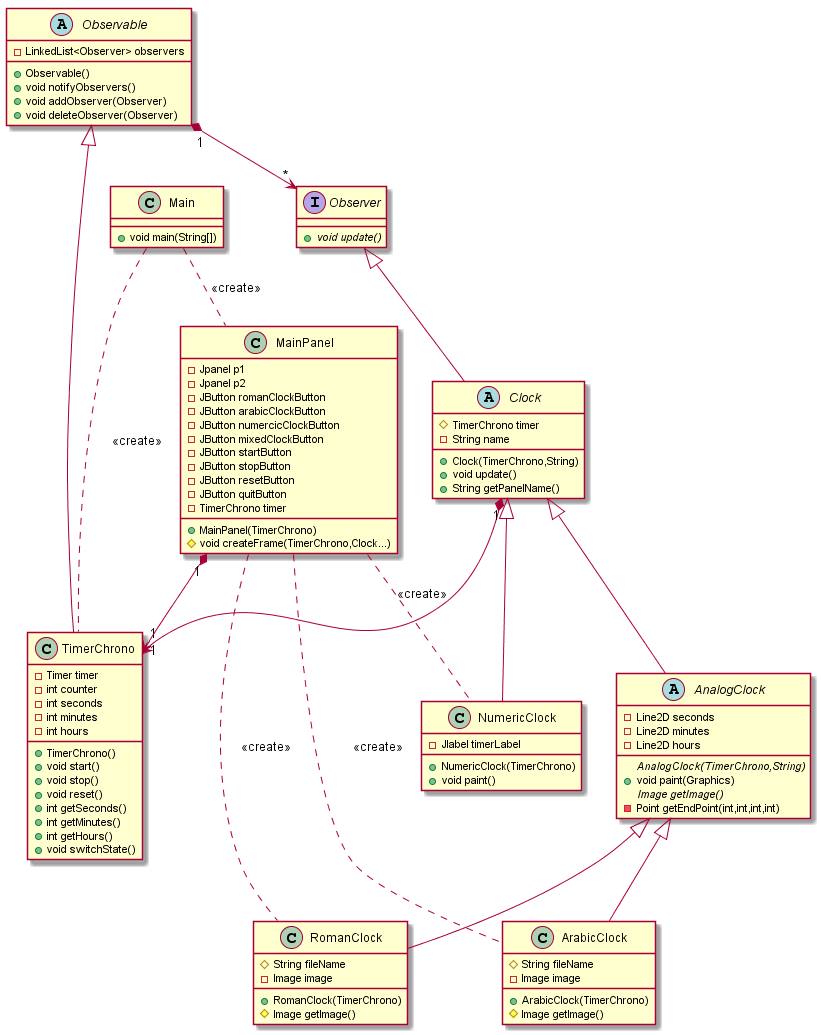

The diagram above was rendered by PlantUML. Its source (embedded in the PNG):
@startuml
class Main{
  +void main(String[])
}

abstract class Observable{
  -LinkedList<Observer> observers

  +Observable()
  +void notifyObservers()
  +void addObserver(Observer)
  +void deleteObserver(Observer)
}
abstract class Clock{
  #TimerChrono timer
  -String name

  +Clock(TimerChrono,String)
  +void update()
  +String getPanelName()

}

class TimerChrono{
  -Timer timer
  -int counter
  -int seconds
  -int minutes
  -int hours

  +TimerChrono()
  +void start()
  +void stop()
  +void reset()
  +int getSeconds()
  +int getMinutes()
  +int getHours()
  +void switchState()
}

abstract class AnalogClock{
  -Line2D seconds
  -Line2D minutes
  -Line2D hours

  {abstract} AnalogClock(TimerChrono,String)
  +void paint(Graphics)
  {abstract}Image getImage()
  -Point getEndPoint(int,int,int,int)
}

class RomanClock{
  #String fileName
  -Image image

  +RomanClock(TimerChrono)
  #Image getImage()
}

class ArabicClock{
  #String fileName
  -Image image

  +ArabicClock(TimerChrono)
  #Image getImage()
}

class MainPanel{
  -Jpanel p1
  -Jpanel p2
  -JButton romanClockButton
  -JButton arabicClockButton
  -JButton numercicClockButton
  -JButton mixedClockButton
  -JButton startButton
  -JButton stopButton
  -JButton resetButton
  -JButton quitButton
  -TimerChrono timer

  +MainPanel(TimerChrono)
  #void createFrame(TimerChrono,Clock...)

}

interface Observer{
  +{abstract} void update()
}

class NumericClock{
  -Jlabel timerLabel

  +NumericClock(TimerChrono)
  +void paint()
}

'héritage
Observer <|-- Clock
Clock <|-- AnalogClock
Clock <|-- NumericClock
AnalogClock <|-- RomanClock
AnalogClock <|-- ArabicClock
Observable <|-- TimerChrono

'associations
Observable "1" *--> "*" Observer
Clock "1" *--> "1" TimerChrono
MainPanel "1" *--> "1" TimerChrono

'creation
Main .. TimerChrono : <<create>>
Main .. MainPanel : <<create>>
MainPanel .. NumericClock : <<create>>
MainPanel .. ArabicClock : <<create>>
MainPanel .. RomanClock : <<create>>

@enduml